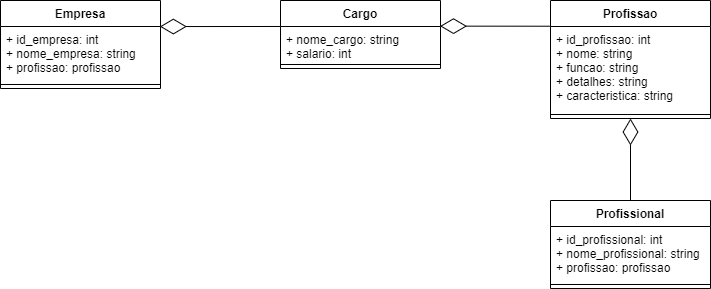

The diagram above was exported from draw.io. Its source (the exported page's mxGraphModel, read from the mxfile embedded in the PNG):
<mxGraphModel dx="1504" dy="645" grid="1" gridSize="10" guides="1" tooltips="1" connect="1" arrows="1" fold="1" page="1" pageScale="1" pageWidth="827" pageHeight="1169" math="0" shadow="0">
  <root>
    <mxCell id="0" />
    <mxCell id="1" parent="0" />
    <mxCell id="NDNy3A2hT0x7aZ4C2ul0-1" value="Empresa" style="swimlane;fontStyle=1;align=center;verticalAlign=top;childLayout=stackLayout;horizontal=1;startSize=26;horizontalStack=0;resizeParent=1;resizeParentMax=0;resizeLast=0;collapsible=1;marginBottom=0;" parent="1" vertex="1">
      <mxGeometry x="40" y="80" width="160" height="88" as="geometry" />
    </mxCell>
    <mxCell id="NDNy3A2hT0x7aZ4C2ul0-2" value="+ id_empresa: int&#10;+ nome_empresa: string&#10;+ profissao: profissao" style="text;strokeColor=none;fillColor=none;align=left;verticalAlign=top;spacingLeft=4;spacingRight=4;overflow=hidden;rotatable=0;points=[[0,0.5],[1,0.5]];portConstraint=eastwest;" parent="NDNy3A2hT0x7aZ4C2ul0-1" vertex="1">
      <mxGeometry y="26" width="160" height="54" as="geometry" />
    </mxCell>
    <mxCell id="NDNy3A2hT0x7aZ4C2ul0-3" value="" style="line;strokeWidth=1;fillColor=none;align=left;verticalAlign=middle;spacingTop=-1;spacingLeft=3;spacingRight=3;rotatable=0;labelPosition=right;points=[];portConstraint=eastwest;" parent="NDNy3A2hT0x7aZ4C2ul0-1" vertex="1">
      <mxGeometry y="80" width="160" height="8" as="geometry" />
    </mxCell>
    <mxCell id="NDNy3A2hT0x7aZ4C2ul0-5" value="Profissao" style="swimlane;fontStyle=1;align=center;verticalAlign=top;childLayout=stackLayout;horizontal=1;startSize=26;horizontalStack=0;resizeParent=1;resizeParentMax=0;resizeLast=0;collapsible=1;marginBottom=0;" parent="1" vertex="1">
      <mxGeometry x="590" y="80" width="160" height="118" as="geometry" />
    </mxCell>
    <mxCell id="NDNy3A2hT0x7aZ4C2ul0-6" value="+ id_profissao: int &#10;+ nome: string &#10;+ funcao: string &#10;+ detalhes: string &#10;+ caracteristica: string" style="text;strokeColor=none;fillColor=none;align=left;verticalAlign=top;spacingLeft=4;spacingRight=4;overflow=hidden;rotatable=0;points=[[0,0.5],[1,0.5]];portConstraint=eastwest;" parent="NDNy3A2hT0x7aZ4C2ul0-5" vertex="1">
      <mxGeometry y="26" width="160" height="84" as="geometry" />
    </mxCell>
    <mxCell id="NDNy3A2hT0x7aZ4C2ul0-7" value="" style="line;strokeWidth=1;fillColor=none;align=left;verticalAlign=middle;spacingTop=-1;spacingLeft=3;spacingRight=3;rotatable=0;labelPosition=right;points=[];portConstraint=eastwest;" parent="NDNy3A2hT0x7aZ4C2ul0-5" vertex="1">
      <mxGeometry y="110" width="160" height="8" as="geometry" />
    </mxCell>
    <mxCell id="NDNy3A2hT0x7aZ4C2ul0-9" value="Profissional" style="swimlane;fontStyle=1;align=center;verticalAlign=top;childLayout=stackLayout;horizontal=1;startSize=26;horizontalStack=0;resizeParent=1;resizeParentMax=0;resizeLast=0;collapsible=1;marginBottom=0;" parent="1" vertex="1">
      <mxGeometry x="590" y="280" width="160" height="88" as="geometry" />
    </mxCell>
    <mxCell id="NDNy3A2hT0x7aZ4C2ul0-10" value="+ id_profissional: int&#10;+ nome_profissional: string&#10;+ profissao: profissao" style="text;strokeColor=none;fillColor=none;align=left;verticalAlign=top;spacingLeft=4;spacingRight=4;overflow=hidden;rotatable=0;points=[[0,0.5],[1,0.5]];portConstraint=eastwest;" parent="NDNy3A2hT0x7aZ4C2ul0-9" vertex="1">
      <mxGeometry y="26" width="160" height="54" as="geometry" />
    </mxCell>
    <mxCell id="NDNy3A2hT0x7aZ4C2ul0-11" value="" style="line;strokeWidth=1;fillColor=none;align=left;verticalAlign=middle;spacingTop=-1;spacingLeft=3;spacingRight=3;rotatable=0;labelPosition=right;points=[];portConstraint=eastwest;" parent="NDNy3A2hT0x7aZ4C2ul0-9" vertex="1">
      <mxGeometry y="80" width="160" height="8" as="geometry" />
    </mxCell>
    <mxCell id="BnWDOAacZZX53gI9V7Gs-1" value="" style="endArrow=diamondThin;endFill=0;endSize=24;html=1;entryX=0.996;entryY=0.001;entryDx=0;entryDy=0;entryPerimeter=0;exitX=0;exitY=0.382;exitDx=0;exitDy=0;exitPerimeter=0;" parent="1" source="8J6gAYuQKOtYF0_lUsji-1" target="NDNy3A2hT0x7aZ4C2ul0-2" edge="1">
      <mxGeometry width="160" relative="1" as="geometry">
        <mxPoint x="320" y="105" as="sourcePoint" />
        <mxPoint x="490" y="280" as="targetPoint" />
      </mxGeometry>
    </mxCell>
    <mxCell id="BnWDOAacZZX53gI9V7Gs-2" value="" style="endArrow=diamondThin;endFill=0;endSize=24;html=1;exitX=0.5;exitY=0;exitDx=0;exitDy=0;entryX=0.5;entryY=1;entryDx=0;entryDy=0;" parent="1" source="NDNy3A2hT0x7aZ4C2ul0-9" target="NDNy3A2hT0x7aZ4C2ul0-5" edge="1">
      <mxGeometry width="160" relative="1" as="geometry">
        <mxPoint x="517" y="109" as="sourcePoint" />
        <mxPoint x="680" y="220" as="targetPoint" />
        <Array as="points" />
      </mxGeometry>
    </mxCell>
    <mxCell id="8J6gAYuQKOtYF0_lUsji-1" value="Cargo" style="swimlane;fontStyle=1;align=center;verticalAlign=top;childLayout=stackLayout;horizontal=1;startSize=26;horizontalStack=0;resizeParent=1;resizeParentMax=0;resizeLast=0;collapsible=1;marginBottom=0;" vertex="1" parent="1">
      <mxGeometry x="320" y="80" width="160" height="68" as="geometry" />
    </mxCell>
    <mxCell id="8J6gAYuQKOtYF0_lUsji-2" value="+ nome_cargo: string&#10;+ salario: int&#10;" style="text;strokeColor=none;fillColor=none;align=left;verticalAlign=top;spacingLeft=4;spacingRight=4;overflow=hidden;rotatable=0;points=[[0,0.5],[1,0.5]];portConstraint=eastwest;" vertex="1" parent="8J6gAYuQKOtYF0_lUsji-1">
      <mxGeometry y="26" width="160" height="34" as="geometry" />
    </mxCell>
    <mxCell id="8J6gAYuQKOtYF0_lUsji-3" value="" style="line;strokeWidth=1;fillColor=none;align=left;verticalAlign=middle;spacingTop=-1;spacingLeft=3;spacingRight=3;rotatable=0;labelPosition=right;points=[];portConstraint=eastwest;" vertex="1" parent="8J6gAYuQKOtYF0_lUsji-1">
      <mxGeometry y="60" width="160" height="8" as="geometry" />
    </mxCell>
    <mxCell id="8J6gAYuQKOtYF0_lUsji-5" value="" style="endArrow=diamondThin;endFill=0;endSize=24;html=1;entryX=0.997;entryY=-0.011;entryDx=0;entryDy=0;entryPerimeter=0;exitX=-0.003;exitY=0.218;exitDx=0;exitDy=0;exitPerimeter=0;" edge="1" parent="1" source="NDNy3A2hT0x7aZ4C2ul0-5" target="8J6gAYuQKOtYF0_lUsji-2">
      <mxGeometry width="160" relative="1" as="geometry">
        <mxPoint x="600.3199999999999" y="110" as="sourcePoint" />
        <mxPoint x="480.00000000000006" y="110.406" as="targetPoint" />
      </mxGeometry>
    </mxCell>
  </root>
</mxGraphModel>